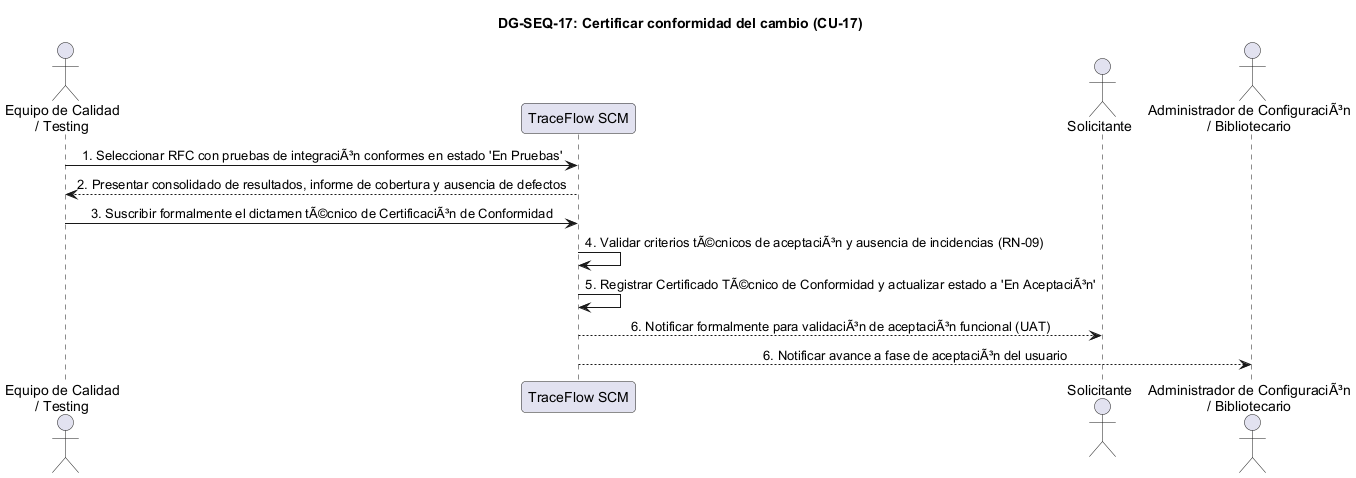

The diagram above was rendered by PlantUML. Its source (embedded in the PNG):
@startuml DG-SEQ-17
skinparam shadowing false
skinparam roundcorner 8
skinparam defaultFontName Arial
skinparam sequenceMessageAlign center

title <b>DG-SEQ-17: Certificar conformidad del cambio (CU-17)</b>

actor "Equipo de Calidad\n/ Testing" as QA
participant "TraceFlow SCM" as Sistema
actor "Solicitante" as Solicitante
actor "Administrador de ConfiguraciÃ³n\n/ Bibliotecario" as Admin

QA -> Sistema: 1. Seleccionar RFC con pruebas de integraciÃ³n conformes en estado 'En Pruebas'
Sistema --> QA: 2. Presentar consolidado de resultados, informe de cobertura y ausencia de defectos
QA -> Sistema: 3. Suscribir formalmente el dictamen tÃ©cnico de CertificaciÃ³n de Conformidad
Sistema -> Sistema: 4. Validar criterios tÃ©cnicos de aceptaciÃ³n y ausencia de incidencias (RN-09)
Sistema -> Sistema: 5. Registrar Certificado TÃ©cnico de Conformidad y actualizar estado a 'En AceptaciÃ³n'
Sistema --> Solicitante: 6. Notificar formalmente para validaciÃ³n de aceptaciÃ³n funcional (UAT)
Sistema --> Admin: 6. Notificar avance a fase de aceptaciÃ³n del usuario

@enduml